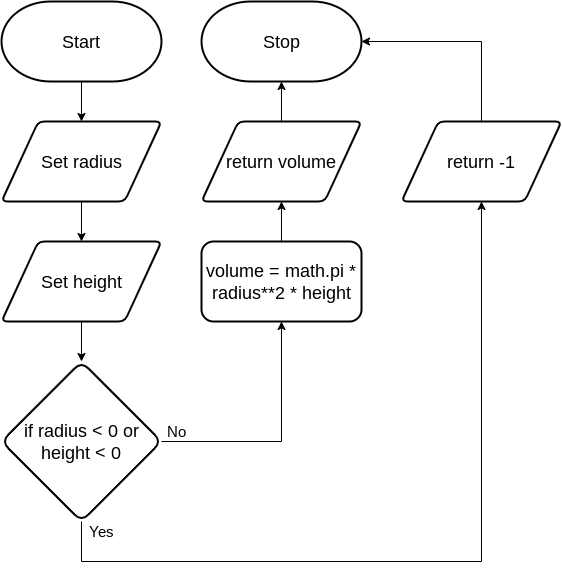

The diagram above was exported from draw.io. Its source (the exported page's mxGraphModel, read from the mxfile embedded in the PNG):
<mxGraphModel dx="1726" dy="1750" grid="1" gridSize="10" guides="1" tooltips="1" connect="1" arrows="1" fold="1" page="1" pageScale="1" pageWidth="827" pageHeight="1169" math="0" shadow="0">
  <root>
    <mxCell id="0" />
    <mxCell id="1" parent="0" />
    <mxCell id="24" value="&lt;font style=&quot;font-size: 18px&quot;&gt;Start&lt;/font&gt;" style="strokeWidth=2;html=1;shape=mxgraph.flowchart.terminator;whiteSpace=wrap;" parent="1" vertex="1">
      <mxGeometry width="160" height="80" as="geometry" />
    </mxCell>
    <mxCell id="25" value="&lt;font style=&quot;font-size: 18px&quot;&gt;Stop&lt;/font&gt;" style="strokeWidth=2;html=1;shape=mxgraph.flowchart.terminator;whiteSpace=wrap;" parent="1" vertex="1">
      <mxGeometry x="200" width="160" height="80" as="geometry" />
    </mxCell>
    <mxCell id="59" style="edgeStyle=none;html=1;entryX=0.5;entryY=1;entryDx=0;entryDy=0;entryPerimeter=0;fontFamily=Helvetica;fontSize=15;fontColor=default;" parent="1" target="25" edge="1">
      <mxGeometry relative="1" as="geometry">
        <mxPoint x="279.99999999999955" y="120" as="sourcePoint" />
      </mxGeometry>
    </mxCell>
    <mxCell id="90" style="edgeStyle=none;html=1;entryX=0.5;entryY=0;entryDx=0;entryDy=0;" parent="1" edge="1">
      <mxGeometry relative="1" as="geometry">
        <mxPoint x="80" y="80" as="sourcePoint" />
        <mxPoint x="80.00000000000023" y="120" as="targetPoint" />
      </mxGeometry>
    </mxCell>
    <mxCell id="194" style="edgeStyle=none;rounded=0;html=1;entryX=0.5;entryY=0;entryDx=0;entryDy=0;fontSize=17;" parent="1" source="188" edge="1">
      <mxGeometry relative="1" as="geometry">
        <mxPoint x="80" y="240" as="targetPoint" />
      </mxGeometry>
    </mxCell>
    <mxCell id="188" value="Set radius" style="shape=parallelogram;html=1;strokeWidth=2;perimeter=parallelogramPerimeter;whiteSpace=wrap;rounded=1;arcSize=12;size=0.23;fontSize=18;" parent="1" vertex="1">
      <mxGeometry y="120" width="160" height="80" as="geometry" />
    </mxCell>
    <mxCell id="221" style="edgeStyle=orthogonalEdgeStyle;rounded=0;html=1;fontSize=18;entryX=0.5;entryY=1;entryDx=0;entryDy=0;" parent="1" edge="1">
      <mxGeometry relative="1" as="geometry">
        <mxPoint x="280" y="200" as="targetPoint" />
        <mxPoint x="280" y="240" as="sourcePoint" />
      </mxGeometry>
    </mxCell>
    <mxCell id="235" value="return volume" style="shape=parallelogram;html=1;strokeWidth=2;perimeter=parallelogramPerimeter;whiteSpace=wrap;rounded=1;arcSize=12;size=0.23;fontSize=18;" parent="1" vertex="1">
      <mxGeometry x="200" y="120" width="160" height="80" as="geometry" />
    </mxCell>
    <mxCell id="238" style="edgeStyle=none;html=1;" parent="1" source="236" target="239" edge="1">
      <mxGeometry relative="1" as="geometry" />
    </mxCell>
    <mxCell id="236" value="Set height" style="shape=parallelogram;html=1;strokeWidth=2;perimeter=parallelogramPerimeter;whiteSpace=wrap;rounded=1;arcSize=12;size=0.23;fontSize=18;" parent="1" vertex="1">
      <mxGeometry y="240" width="160" height="80" as="geometry" />
    </mxCell>
    <mxCell id="237" value="volume = math.pi * radius**2 * height" style="rounded=1;whiteSpace=wrap;html=1;fontSize=18;strokeWidth=2;" parent="1" vertex="1">
      <mxGeometry x="200" y="240" width="160" height="80" as="geometry" />
    </mxCell>
    <mxCell id="242" style="edgeStyle=orthogonalEdgeStyle;html=1;entryX=0.5;entryY=1;entryDx=0;entryDy=0;rounded=0;" edge="1" parent="1" source="239" target="237">
      <mxGeometry relative="1" as="geometry" />
    </mxCell>
    <mxCell id="244" style="edgeStyle=orthogonalEdgeStyle;rounded=0;html=1;entryX=0.5;entryY=1;entryDx=0;entryDy=0;" edge="1" parent="1" source="239" target="243">
      <mxGeometry relative="1" as="geometry">
        <Array as="points">
          <mxPoint x="80" y="560" />
          <mxPoint x="480" y="560" />
        </Array>
      </mxGeometry>
    </mxCell>
    <mxCell id="239" value="&lt;font&gt;if radius &amp;lt; 0 or height &amp;lt; 0&lt;br style=&quot;font-size: 18px&quot;&gt;&lt;/font&gt;" style="rhombus;whiteSpace=wrap;html=1;rounded=1;fontFamily=Helvetica;fontSize=18;fontColor=default;strokeColor=default;strokeWidth=2;fillColor=default;" vertex="1" parent="1">
      <mxGeometry y="360" width="160" height="160" as="geometry" />
    </mxCell>
    <mxCell id="240" value="&lt;font style=&quot;font-size: 15px&quot;&gt;Yes&lt;/font&gt;" style="text;html=1;align=center;verticalAlign=middle;resizable=0;points=[];autosize=1;strokeColor=none;fillColor=none;fontSize=8;fontFamily=Helvetica;fontColor=default;" vertex="1" parent="1">
      <mxGeometry x="80" y="520" width="40" height="20" as="geometry" />
    </mxCell>
    <mxCell id="241" value="&lt;span style=&quot;font-size: 15px&quot;&gt;No&lt;/span&gt;" style="text;html=1;align=center;verticalAlign=middle;resizable=0;points=[];autosize=1;strokeColor=none;fillColor=none;fontSize=8;fontFamily=Helvetica;fontColor=default;" vertex="1" parent="1">
      <mxGeometry x="160" y="420" width="30" height="20" as="geometry" />
    </mxCell>
    <mxCell id="245" style="edgeStyle=orthogonalEdgeStyle;rounded=0;html=1;entryX=1;entryY=0.5;entryDx=0;entryDy=0;entryPerimeter=0;" edge="1" parent="1" source="243" target="25">
      <mxGeometry relative="1" as="geometry">
        <mxPoint x="370" y="40" as="targetPoint" />
        <Array as="points">
          <mxPoint x="480" y="40" />
        </Array>
      </mxGeometry>
    </mxCell>
    <mxCell id="243" value="return -1" style="shape=parallelogram;html=1;strokeWidth=2;perimeter=parallelogramPerimeter;whiteSpace=wrap;rounded=1;arcSize=12;size=0.23;fontSize=18;" vertex="1" parent="1">
      <mxGeometry x="400" y="120" width="160" height="80" as="geometry" />
    </mxCell>
  </root>
</mxGraphModel>